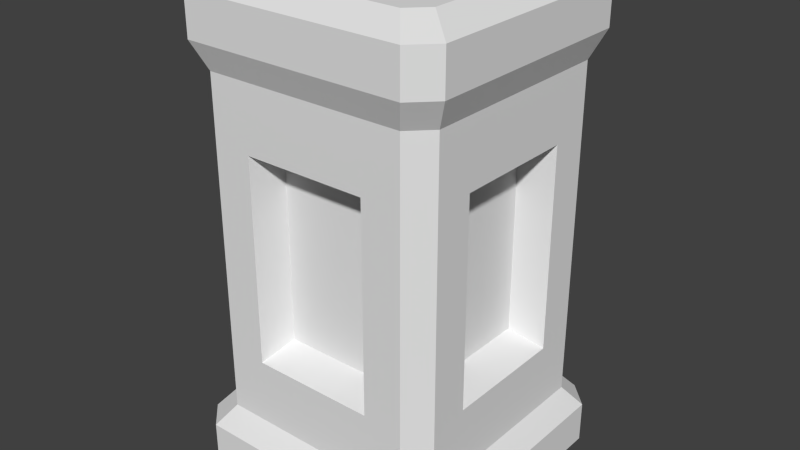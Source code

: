 # Source: pillar_small.blend  (saved by Blender 2.70.0; exported with 4.5.12 LTS)
import bpy
from mathutils import Matrix  # noqa: F401  (used for matrix-valued properties, if any)

bpy.ops.wm.read_factory_settings(use_empty=True)
scene = bpy.context.scene
scene.name = 'Scene'

# ---- collections
col_collection_1 = bpy.data.collections.new('Collection 1'); scene.collection.children.link(col_collection_1)

# ---- materials (node trees are filled in below, after node groups)
mat_material = bpy.data.materials.new('Material')
mat_material.alpha_threshold = 0.0
mat_material.use_transparent_shadow = False
mat_material.roughness = 0.5
mat_material.line_color = (0.0, 0.0, 0.0, 1.0)

# ---- material node trees

# ---- world
world_world = bpy.data.worlds.new('World'); scene.world = world_world
world_world.color = (0.05088, 0.05088, 0.05088)
world_world.use_sun_shadow = False
world_world.sun_shadow_jitter_overblur = 0.0
world_world.cycles.sampling_method = 'MANUAL'
world_world.cycles.sample_map_resolution = 256

# ---- meshes
me_cube = bpy.data.meshes.new('Cube')
me_cube.from_pydata([(1.0, 0.8333, 0.0), (1.0, -0.8333, 0.0), (-1.0, -0.8333, 0.0), (-1.0, 0.8333, 0.0), (1.0, 0.8333, 0.3), (1.0, -0.8333, 0.3), (-1.0, -0.8333, 0.3), (-1.0, 0.8333, 0.3), (0.8333, 1.0, 0.0), (-0.8333, 1.0, 0.0), (0.8333, -1.0, 0.0), (-0.8333, -1.0, 0.0), (0.8333, 1.0, 0.3), (-0.8333, 1.0, 0.3), (0.8333, -1.0, 0.3), (-0.8333, -1.0, 0.3), (0.8784, 0.732, 0.4517), (0.8784, -0.732, 0.4517), (-0.8784, -0.732, 0.4517), (-0.8784, 0.732, 0.4517), (0.732, 0.8784, 0.4517), (-0.732, 0.8784, 0.4517), (0.732, -0.8784, 0.4517), (-0.732, -0.8784, 0.4517), (0.8784, 0.732, 2.872), (0.8784, -0.732, 2.872), (-0.8784, -0.732, 2.872), (-0.8784, 0.732, 2.872), (0.732, 0.8784, 2.872), (-0.732, 0.8784, 2.872), (0.732, -0.8784, 2.872), (-0.732, -0.8784, 2.872), (0.9663, 0.8052, 3.072), (0.9663, -0.8052, 3.072), (-0.9663, -0.8052, 3.072), (-0.9663, 0.8052, 3.072), (0.8052, 0.9663, 3.072), (-0.8052, 0.9663, 3.072), (0.8052, -0.9663, 3.072), (-0.8052, -0.9663, 3.072), (0.9663, 0.8052, 3.372), (0.9663, -0.8052, 3.372), (-0.9663, -0.8052, 3.372), (-0.9663, 0.8052, 3.372), (0.8052, 0.9663, 3.372), (-0.8052, 0.9663, 3.372), (0.8052, -0.9663, 3.372), (-0.8052, -0.9663, 3.372), (0.7642, 0.6368, 3.481), (0.7642, -0.6368, 3.481), (-0.7642, -0.6368, 3.481), (-0.7642, 0.6368, 3.481), (0.6368, 0.7642, 3.481), (-0.6368, 0.7642, 3.481), (0.6368, -0.7642, 3.481), (-0.6368, -0.7642, 3.481), (0.8784, 0.244, 0.4517), (0.8784, -0.244, 0.4517), (-0.8784, -0.244, 0.4517), (-0.8784, 0.244, 0.4517), (-0.244, 0.8784, 0.4517), (0.244, 0.8784, 0.4517), (-0.244, -0.8784, 0.4517), (0.244, -0.8784, 0.4517), (0.8784, 0.244, 2.872), (0.8784, -0.244, 2.872), (-0.8784, -0.244, 2.872), (-0.8784, 0.244, 2.872), (-0.244, 0.8784, 2.872), (0.244, 0.8784, 2.872), (-0.244, -0.8784, 2.872), (0.244, -0.8784, 2.872), (-0.732, -0.8784, 2.065), (-0.732, -0.8784, 1.258), (0.732, -0.8784, 1.258), (0.732, -0.8784, 2.065), (0.8784, -0.732, 1.258), (0.8784, -0.732, 2.065), (0.732, 0.8784, 2.065), (0.732, 0.8784, 1.258), (-0.732, 0.8784, 1.258), (-0.732, 0.8784, 2.065), (0.8784, 0.732, 2.065), (0.8784, 0.732, 1.258), (-0.8784, 0.732, 2.065), (-0.8784, 0.732, 1.258), (-0.8784, -0.732, 1.258), (-0.8784, -0.732, 2.065), (-0.4482, -0.8784, 0.9208), (-0.4482, -0.8784, 2.403), (0.4482, -0.8784, 0.9208), (0.4482, -0.8784, 2.403), (0.4482, 0.8784, 0.9208), (0.4482, 0.8784, 2.403), (-0.4482, 0.8784, 0.9208), (-0.4482, 0.8784, 2.403), (-0.8784, 0.4482, 0.9208), (-0.8784, 0.4482, 2.403), (-0.8784, -0.4482, 0.9208), (-0.8784, -0.4482, 2.403), (0.8784, -0.4482, 0.9208), (0.8784, -0.4482, 2.403), (0.8784, 0.4482, 0.9208), (0.8784, 0.4482, 2.403), (-0.3978, -0.6272, 1.004), (-0.3978, -0.6272, 2.319), (0.3978, -0.6272, 1.004), (0.3978, -0.6272, 2.319), (0.3978, 0.6272, 1.004), (0.3978, 0.6272, 2.319), (-0.3978, 0.6272, 1.004), (-0.3978, 0.6272, 2.319), (-0.6272, 0.3978, 1.004), (-0.6272, 0.3978, 2.319), (-0.6272, -0.3978, 1.004), (-0.6272, -0.3978, 2.319), (0.6272, -0.3978, 1.004), (0.6272, -0.3978, 2.319), (0.6272, 0.3978, 1.004), (0.6272, 0.3978, 2.319)], [], [(14, 5, 17, 22), (0, 4, 5, 1), (11, 15, 6, 2), (2, 6, 7, 3), (13, 9, 3, 7), (91, 75, 30, 71), (12, 13, 21, 60, 61, 20), (1, 5, 14, 10), (10, 14, 15, 11), (4, 0, 8, 12), (12, 8, 9, 13), (15, 14, 22, 63, 62, 23), (4, 12, 20, 16), (7, 6, 18, 58, 59, 19), (6, 15, 23, 18), (13, 7, 19, 21), (5, 4, 16, 56, 57, 17), (31, 70, 71, 30, 38, 39), (75, 77, 25, 30), (95, 81, 29, 68), (82, 78, 28, 24), (99, 87, 26, 66), (87, 72, 31, 26), (81, 84, 27, 29), (103, 82, 24, 64), (39, 38, 46, 47), (30, 25, 33, 38), (28, 69, 68, 29, 37, 36), (24, 28, 36, 32), (27, 67, 66, 26, 34, 35), (26, 31, 39, 34), (29, 27, 35, 37), (25, 65, 64, 24, 32, 33), (47, 46, 54, 55), (38, 33, 41, 46), (36, 37, 45, 44), (32, 36, 44, 40), (35, 34, 42, 43), (34, 39, 47, 42), (37, 35, 43, 45), (33, 32, 40, 41), (53, 51, 50, 55, 54, 49, 48, 52), (46, 41, 49, 54), (44, 45, 53, 52), (40, 44, 52, 48), (43, 42, 50, 51), (42, 47, 55, 50), (45, 43, 51, 53), (41, 40, 48, 49), (72, 89, 70, 31), (89, 91, 71, 70), (23, 62, 88, 73), (73, 88, 89, 72), (62, 63, 90, 88), (103, 101, 117, 119), (63, 22, 74, 90), (90, 74, 75, 91), (22, 17, 76, 74), (74, 76, 77, 75), (78, 93, 69, 28), (93, 95, 68, 69), (20, 61, 92, 79), (79, 92, 93, 78), (61, 60, 94, 92), (91, 89, 105, 107), (60, 21, 80, 94), (94, 80, 81, 95), (16, 20, 79, 83), (83, 79, 78, 82), (84, 97, 67, 27), (97, 99, 66, 67), (19, 59, 96, 85), (85, 96, 97, 84), (59, 58, 98, 96), (98, 99, 115, 114), (58, 18, 86, 98), (98, 86, 87, 99), (18, 23, 73, 86), (86, 73, 72, 87), (21, 19, 85, 80), (80, 85, 84, 81), (77, 101, 65, 25), (101, 103, 64, 65), (17, 57, 100, 76), (76, 100, 101, 77), (57, 56, 102, 100), (92, 94, 110, 108), (56, 16, 83, 102), (102, 83, 82, 103), (104, 106, 107, 105), (108, 110, 111, 109), (112, 114, 115, 113), (116, 118, 119, 117), (90, 91, 107, 106), (93, 92, 108, 109), (102, 103, 119, 118), (96, 98, 114, 112), (95, 93, 109, 111), (88, 90, 106, 104), (94, 95, 111, 110), (97, 96, 112, 113), (100, 102, 118, 116), (99, 97, 113, 115), (89, 88, 104, 105), (101, 100, 116, 117)])
_uv = me_cube.uv_layers.new(name='UVMap')
_uv.uv.foreach_set('vector', [0.9167, 1.0, 1.0, 1.083, 0.9392, 1.134, 0.866, 1.061, 0.9167, 0.5, 0.9167, 0.65, 0.08333, 0.65, 0.08333, 0.5, 5.96e-08, 0.5, 2.98e-08, 0.65, 0.08333, 0.65, 0.08333, 0.5, 0.08333, 0.5, 0.08333, 0.65, 0.9167, 0.65, 0.9167, 0.5, 0.08333, 0.65, 0.08333, 0.5, 1.788e-07, 0.5, 2.98e-08, 0.65, 0.7241, 0.7014, 0.866, 0.5326, 0.866, 0.9359, 0.622, 0.9359, 0.9167, 0.65, 0.08333, 0.65, 0.134, 0.7258, 0.378, 0.7258, 0.622, 0.7258, 0.866, 0.7258, 0.0, 0.5, -3.576e-07, 0.65, -0.08333, 0.65, -0.08333, 0.5, 0.9167, 0.5, 0.9167, 0.65, 0.08333, 0.65, 0.08333, 0.5, 0.9167, 0.65, 0.9167, 0.5, 1.0, 0.5, 1.0, 0.65, 0.9167, 0.65, 0.9167, 0.5, 0.08333, 0.5, 0.08333, 0.65, 0.08333, 0.65, 0.9167, 0.65, 0.866, 0.7258, 0.622, 0.7258, 0.378, 0.7258, 0.134, 0.7258, 2.384e-07, 0.9167, -0.08333, 1.0, -0.134, 0.9392, -0.06078, 0.866, 0.9167, 0.65, 0.08333, 0.65, 0.134, 0.7258, 0.378, 0.7258, 0.622, 0.7258, 0.866, 0.7258, 1.0, 0.08333, 1.083, 2.98e-08, 1.134, 0.06078, 1.061, 0.134, 0.08333, 1.0, 2.98e-08, 0.9167, 0.06078, 0.866, 0.134, 0.9392, 0.08333, 0.65, 0.9167, 0.65, 0.866, 0.7258, 0.622, 0.7258, 0.378, 0.7258, 0.134, 0.7258, 0.134, 0.9359, 0.378, 0.9359, 0.622, 0.9359, 0.866, 0.9359, 0.9026, 1.036, 0.09738, 1.036, 0.866, 0.5326, 0.9392, 0.5326, 0.9392, 0.9359, 0.866, 0.9359, 0.2759, 0.7014, 0.134, 0.5326, 0.134, 0.9359, 0.378, 0.9359, 0.866, 0.5326, 0.9392, 0.5326, 0.9392, 0.9359, 0.866, 0.9359, 0.2759, 0.7014, 0.134, 0.5326, 0.134, 0.9359, 0.378, 0.9359, 0.134, 0.5326, 0.06078, 0.5326, 0.06078, 0.9359, 0.134, 0.9359, 0.134, 0.5326, 0.06078, 0.5326, 0.06078, 0.9359, 0.134, 0.9359, 0.7241, 0.7014, 0.866, 0.5326, 0.866, 0.9359, 0.622, 0.9359, 0.09738, 0.03592, 0.9026, 0.03592, 0.9026, 0.1859, 0.09738, 0.1859, 0.866, 0.9359, 0.9392, 0.9359, 0.9831, 1.036, 0.9026, 1.036, 0.866, 0.9359, 0.622, 0.9359, 0.378, 0.9359, 0.134, 0.9359, 0.09738, 1.036, 0.9026, 1.036, 0.866, 0.9359, 0.9392, 0.9359, 0.9831, 1.036, 0.9026, 1.036, 0.866, 0.9359, 0.622, 0.9359, 0.378, 0.9359, 0.134, 0.9359, 0.09738, 1.036, 0.9026, 1.036, 0.134, 0.9359, 0.06078, 0.9359, 0.01685, 1.036, 0.09738, 1.036, 0.134, 0.9359, 0.06078, 0.9359, 0.01685, 1.036, 0.09738, 1.036, 0.134, 0.9359, 0.378, 0.9359, 0.622, 0.9359, 0.866, 0.9359, 0.9026, 1.036, 0.09738, 1.036, 0.09738, 0.01685, 0.9026, 0.01685, 0.8184, 0.1179, 0.1816, 0.1179, 0.9026, 0.03592, 0.9831, 0.03592, 0.9831, 0.1859, 0.9026, 0.1859, 0.9026, 0.03592, 0.09738, 0.03592, 0.09738, 0.1859, 0.9026, 0.1859, 0.9026, 0.03592, 0.9831, 0.03592, 0.9831, 0.1859, 0.9026, 0.1859, 0.9026, 0.03592, 0.09738, 0.03592, 0.09738, 0.1859, 0.9026, 0.1859, 0.09738, 0.03592, 0.01685, 0.03592, 0.01685, 0.1859, 0.09738, 0.1859, 0.09738, 0.03592, 0.01685, 0.03592, 0.01685, 0.1859, 0.09738, 0.1859, 0.09738, 0.03592, 0.9026, 0.03592, 0.9026, 0.1859, 0.09738, 0.1859, 0.1816, 0.8821, 0.1179, 0.8184, 0.1179, 0.1816, 0.1816, 0.1179, 0.8184, 0.1179, 0.8821, 0.1816, 0.8821, 0.8184, 0.8184, 0.8821, 0.9026, 0.01685, 0.9831, 0.09738, 0.8821, 0.1816, 0.8184, 0.1179, 0.9026, 0.9831, 0.09738, 0.9831, 0.1816, 0.8821, 0.8184, 0.8821, 0.9831, 0.9026, 0.9026, 0.9831, 0.8184, 0.8821, 0.8821, 0.8184, 0.01685, 0.9026, 0.01685, 0.09738, 0.1179, 0.1816, 0.1179, 0.8184, 0.01685, 0.09738, 0.09738, 0.01685, 0.1816, 0.1179, 0.1179, 0.1816, 0.09738, 0.9831, 0.01685, 0.9026, 0.1179, 0.8184, 0.1816, 0.8821, 0.9831, 0.09738, 0.9831, 0.9026, 0.8821, 0.8184, 0.8821, 0.1816, 0.134, 0.5326, 0.2759, 0.7014, 0.378, 0.9359, 0.134, 0.9359, 0.2759, 0.7014, 0.7241, 0.7014, 0.622, 0.9359, 0.378, 0.9359, 0.134, 0.7258, 0.378, 0.7258, 0.2759, 0.9604, 0.134, 1.129, 0.134, 0.1292, 0.2759, -0.03959, 0.2759, 0.7014, 0.134, 0.5326, 0.378, 0.7258, 0.622, 0.7258, 0.7241, 0.9604, 0.2759, 0.9604, 0.9392, 0.7241, 0.9392, 0.2759, 0.8136, 0.3011, 0.8136, 0.6989, 0.622, 0.7258, 0.866, 0.7258, 0.866, 1.129, 0.7241, 0.9604, 0.7241, 0.9604, 0.866, 1.129, 0.866, 1.533, 0.7241, 1.701, 0.866, 0.7258, 0.9392, 0.7258, 0.9392, 1.129, 0.866, 1.129, 0.866, 0.1292, 0.9392, 0.1292, 0.9392, 0.5326, 0.866, 0.5326, 0.866, 0.5326, 0.7241, 0.7014, 0.622, 0.9359, 0.866, 0.9359, 0.7241, 0.7014, 0.2759, 0.7014, 0.378, 0.9359, 0.622, 0.9359, 0.866, 0.7258, 0.622, 0.7258, 0.7241, 0.9604, 0.866, 1.129, 0.866, 0.1292, 0.7241, -0.03959, 0.7241, 0.7014, 0.866, 0.5326, 0.622, 0.7258, 0.378, 0.7258, 0.2759, 0.9604, 0.7241, 0.9604, 0.7241, 0.06078, 0.2759, 0.06078, 0.3011, 0.1864, 0.6989, 0.1864, 0.378, 0.7258, 0.134, 0.7258, 0.134, 1.129, 0.2759, 0.9604, 0.2759, 0.9604, 0.134, 1.129, 0.134, 1.533, 0.2759, 1.701, 0.866, 0.7258, 0.9392, 0.7258, 0.9392, 1.129, 0.866, 1.129, 0.866, 0.1292, 0.9392, 0.1292, 0.9392, 0.5326, 0.866, 0.5326, 0.866, 0.5326, 0.7241, 0.7014, 0.622, 0.9359, 0.866, 0.9359, 0.7241, 0.7014, 0.2759, 0.7014, 0.378, 0.9359, 0.622, 0.9359, 0.866, 0.7258, 0.622, 0.7258, 0.7241, 0.9604, 0.866, 1.129, 0.866, 0.1292, 0.7241, -0.03959, 0.7241, 0.7014, 0.866, 0.5326, 0.622, 0.7258, 0.378, 0.7258, 0.2759, 0.9604, 0.7241, 0.9604, 0.06078, 0.9604, 0.06078, 1.701, 0.1864, 1.66, 0.1864, 1.002, 0.378, 0.7258, 0.134, 0.7258, 0.134, 1.129, 0.2759, 0.9604, 0.2759, 0.9604, 0.134, 1.129, 0.134, 1.533, 0.2759, 1.701, 0.134, 0.7258, 0.06078, 0.7258, 0.06078, 1.129, 0.134, 1.129, 0.134, 0.1292, 0.06078, 0.1292, 0.06078, 0.5326, 0.134, 0.5326, 0.134, 0.7258, 0.06078, 0.7258, 0.06078, 1.129, 0.134, 1.129, 0.134, 0.1292, 0.06078, 0.1292, 0.06078, 0.5326, 0.134, 0.5326, 0.134, 0.5326, 0.2759, 0.7014, 0.378, 0.9359, 0.134, 0.9359, 0.2759, 0.7014, 0.7241, 0.7014, 0.622, 0.9359, 0.378, 0.9359, 0.134, 0.7258, 0.378, 0.7258, 0.2759, 0.9604, 0.134, 1.129, 0.134, 0.1292, 0.2759, -0.03959, 0.2759, 0.7014, 0.134, 0.5326, 0.378, 0.7258, 0.622, 0.7258, 0.7241, 0.9604, 0.2759, 0.9604, 0.7241, 0.9392, 0.2759, 0.9392, 0.3011, 0.8136, 0.6989, 0.8136, 0.622, 0.7258, 0.866, 0.7258, 0.866, 1.129, 0.7241, 0.9604, 0.7241, 0.9604, 0.866, 1.129, 0.866, 1.533, 0.7241, 1.701, 0.3011, 0.002124, 0.6989, 0.002124, 0.6989, 0.6596, 0.3011, 0.6596, 0.6989, 0.002124, 0.3011, 0.002124, 0.3011, 0.6596, 0.6989, 0.6596, 0.6989, 0.002124, 0.3011, 0.002124, 0.3011, 0.6596, 0.6989, 0.6596, 0.3011, 0.002124, 0.6989, 0.002124, 0.6989, 0.6596, 0.3011, 0.6596, 0.06078, 0.9604, 0.06078, 1.701, 0.1864, 1.66, 0.1864, 1.002, 0.9392, 0.7014, 0.9392, -0.03959, 0.8136, 0.002124, 0.8136, 0.6596, 0.9392, 0.9604, 0.9392, 1.701, 0.8136, 1.66, 0.8136, 1.002, 0.06078, 0.7241, 0.06078, 0.2759, 0.1864, 0.3011, 0.1864, 0.6989, 0.2759, 0.9392, 0.7241, 0.9392, 0.6989, 0.8136, 0.3011, 0.8136, 0.2759, 0.06078, 0.7241, 0.06078, 0.6989, 0.1864, 0.3011, 0.1864, 0.9392, 0.9604, 0.9392, 1.701, 0.8136, 1.66, 0.8136, 1.002, 0.06078, 0.7014, 0.06078, -0.03959, 0.1864, 0.002124, 0.1864, 0.6596, 0.9392, 0.2759, 0.9392, 0.7241, 0.8136, 0.6989, 0.8136, 0.3011, 0.06078, 0.2759, 0.06078, 0.7241, 0.1864, 0.6989, 0.1864, 0.3011, 0.06078, 0.7014, 0.06078, -0.03959, 0.1864, 0.002124, 0.1864, 0.6596, 0.9392, 0.7014, 0.9392, -0.03959, 0.8136, 0.002124, 0.8136, 0.6596])
_uv.active_render = True
_uv = me_cube.uv_layers.new(name='UVMap2')
_uv.uv.foreach_set('vector', [0.9388, 0.04215, 0.9924, 0.05691, 0.9811, 0.09235, 0.9339, 0.09029, 0.01058, 0.03975, 0.05452, 0.05932, 0.07051, 0.3374, 0.01215, 0.3382, 0.9938, 1.0, 0.9409, 0.9923, 0.9562, 0.9379, 1.0, 0.9594, 1.0, 0.9594, 0.9562, 0.9379, 0.9386, 0.6509, 1.0, 0.6505, 0.2879, 0.4051, 0.307, 0.3603, 0.3496, 0.366, 0.3412, 0.4191, 0.8879, 0.4111, 0.934, 0.3543, 0.9329, 0.4882, 0.8443, 0.4872, 0.0004211, 0.4197, 0.2879, 0.4051, 0.2819, 0.4527, 0.1904, 0.4573, 0.1055, 0.4566, 0.0213, 0.4575, 1.0, 0.00595, 0.9924, 0.05691, 0.9388, 0.04215, 0.96, 3.245e-06, 0.96, 3.245e-06, 0.9388, 0.04215, 0.656, 0.0591, 0.6556, -3.26e-09, 0.05452, 0.05932, 0.01058, 0.03975, 0.01714, 0.0, 0.06812, 0.008292, 0.0004211, 0.4197, 0.0, 0.3603, 0.307, 0.3603, 0.2879, 0.4051, 0.656, 0.0591, 0.9388, 0.04215, 0.9339, 0.09029, 0.8434, 0.09521, 0.7597, 0.09508, 0.6768, 0.09663, 0.05452, 0.05932, 0.06812, 0.008292, 0.1028, 0.01877, 0.0934, 0.06641, 0.9386, 0.6509, 0.9562, 0.9379, 0.9063, 0.933, 0.9012, 0.8411, 0.9013, 0.7561, 0.8997, 0.6719, 0.9562, 0.9379, 0.9409, 0.9923, 0.9041, 0.9808, 0.9063, 0.933, 0.2879, 0.4051, 0.3412, 0.4191, 0.329, 0.4543, 0.2819, 0.4527, 0.07051, 0.3374, 0.05452, 0.05932, 0.0934, 0.06641, 0.1014, 0.1497, 0.1065, 0.2339, 0.1042, 0.3189, 0.6833, 0.4897, 0.7626, 0.487, 0.8443, 0.4872, 0.9329, 0.4882, 0.93, 0.5363, 0.6692, 0.5299, 0.934, 0.3543, 0.9732, 0.3531, 0.9799, 0.4942, 0.9329, 0.4882, 0.2335, 0.7741, 0.2802, 0.7172, 0.2786, 0.8517, 0.1892, 0.8503, 0.3657, 0.06958, 0.3652, 0.03131, 0.5075, 0.0279, 0.5044, 0.07488, 0.5732, 0.8863, 0.6322, 0.933, 0.4931, 0.9319, 0.4942, 0.8419, 0.6322, 0.933, 0.6334, 0.9728, 0.4869, 0.9796, 0.4931, 0.9319, 0.2802, 0.7172, 0.3198, 0.7162, 0.3259, 0.8578, 0.2786, 0.8517, 0.4224, 0.1156, 0.3657, 0.06958, 0.5044, 0.07488, 0.4971, 0.1563, 0.6692, 0.5299, 0.93, 0.5363, 0.9345, 0.5787, 0.6693, 0.5857, 0.9329, 0.4882, 0.9799, 0.4942, 0.9859, 0.5362, 0.93, 0.5363, 0.02686, 0.8522, 0.1069, 0.8498, 0.1892, 0.8503, 0.2786, 0.8517, 0.2755, 0.8999, 0.0125, 0.8925, 0.5044, 0.07488, 0.5075, 0.0279, 0.5509, 0.02441, 0.5449, 0.08041, 0.4916, 0.6786, 0.4943, 0.7591, 0.4942, 0.8419, 0.4931, 0.9319, 0.4432, 0.929, 0.4499, 0.6643, 0.4931, 0.9319, 0.4869, 0.9796, 0.4433, 0.9857, 0.4432, 0.929, 0.2786, 0.8517, 0.3259, 0.8578, 0.3319, 0.9, 0.2755, 0.8999, 0.4945, 0.3215, 0.4896, 0.2376, 0.4971, 0.1563, 0.5044, 0.07488, 0.5449, 0.08041, 0.5302, 0.3358, 0.6693, 0.5857, 0.9345, 0.5787, 0.9263, 0.6214, 0.7028, 0.6298, 0.93, 0.5363, 0.9859, 0.5362, 0.9797, 0.5906, 0.9345, 0.5787, 0.0125, 0.8925, 0.2755, 0.8999, 0.2798, 0.9425, 0.01236, 0.9486, 0.5449, 0.08041, 0.5509, 0.02441, 0.6054, 0.03492, 0.5894, 0.08198, 0.4499, 0.6643, 0.4432, 0.929, 0.3992, 0.9335, 0.3919, 0.6644, 0.4432, 0.929, 0.4433, 0.9857, 0.3868, 0.9794, 0.3992, 0.9335, 0.2755, 0.8999, 0.3319, 0.9, 0.3254, 0.9546, 0.2798, 0.9425, 0.5302, 0.3358, 0.5449, 0.08041, 0.5894, 0.08198, 0.5855, 0.3382, 0.3823, 0.6529, 0.3572, 0.6278, 0.3572, 0.3768, 0.3823, 0.3517, 0.6333, 0.3517, 0.6584, 0.3768, 0.6584, 0.6278, 0.6333, 0.6529, 0.9345, 0.5787, 0.9797, 0.5906, 0.9558, 0.6359, 0.9263, 0.6214, 0.01236, 0.9486, 0.2798, 0.9425, 0.2714, 0.9853, 0.04593, 0.9929, 0.5894, 0.08198, 0.6054, 0.03492, 0.646, 0.06086, 0.6317, 0.08759, 0.3919, 0.6644, 0.3992, 0.9335, 0.3549, 0.9252, 0.3462, 0.6983, 0.3992, 0.9335, 0.3868, 0.9794, 0.3398, 0.9551, 0.3549, 0.9252, 0.2798, 0.9425, 0.3254, 0.9546, 0.3011, 1.0, 0.2714, 0.9853, 0.5855, 0.3382, 0.5894, 0.08198, 0.6317, 0.08759, 0.6305, 0.3073, 0.6887, 0.3585, 0.7293, 0.4156, 0.7626, 0.487, 0.6833, 0.4897, 0.7293, 0.4156, 0.8879, 0.4111, 0.8443, 0.4872, 0.7626, 0.487, 0.6768, 0.09663, 0.7597, 0.09508, 0.7283, 0.1762, 0.6848, 0.2389, 0.6848, 0.2389, 0.7283, 0.1762, 0.7293, 0.4156, 0.6887, 0.3585, 0.7597, 0.09508, 0.8434, 0.09521, 0.8884, 0.1658, 0.7283, 0.1762, 0.4224, 0.1156, 0.4206, 0.2741, 0.3785, 0.2418, 0.3883, 0.1505, 0.8434, 0.09521, 0.9339, 0.09029, 0.9301, 0.2237, 0.8884, 0.1658, 0.8884, 0.1658, 0.9301, 0.2237, 0.934, 0.3543, 0.8879, 0.4111, 0.9339, 0.09029, 0.9811, 0.09235, 0.9721, 0.2263, 0.9301, 0.2237, 0.9301, 0.2237, 0.9721, 0.2263, 0.9732, 0.3531, 0.934, 0.3543, 0.03266, 0.7205, 0.07351, 0.7779, 0.1069, 0.8498, 0.02686, 0.8522, 0.07351, 0.7779, 0.2335, 0.7741, 0.1892, 0.8503, 0.1069, 0.8498, 0.0213, 0.4575, 0.1055, 0.4566, 0.07328, 0.5376, 0.02916, 0.6004, 0.02916, 0.6004, 0.07328, 0.5376, 0.07351, 0.7779, 0.03266, 0.7205, 0.1055, 0.4566, 0.1904, 0.4573, 0.2352, 0.5281, 0.07328, 0.5376, 0.8879, 0.4111, 0.7293, 0.4156, 0.7605, 0.3721, 0.8523, 0.3785, 0.1904, 0.4573, 0.2819, 0.4527, 0.2769, 0.5862, 0.2352, 0.5281, 0.2352, 0.5281, 0.2769, 0.5862, 0.2802, 0.7172, 0.2335, 0.7741, 0.0934, 0.06641, 0.1028, 0.01877, 0.2381, 0.02983, 0.2336, 0.07108, 0.2336, 0.07108, 0.2381, 0.02983, 0.3652, 0.03131, 0.3657, 0.06958, 0.6278, 0.684, 0.5685, 0.7253, 0.4943, 0.7591, 0.4916, 0.6786, 0.5685, 0.7253, 0.5732, 0.8863, 0.4942, 0.8419, 0.4943, 0.7591, 0.8997, 0.6719, 0.9013, 0.7561, 0.8171, 0.7243, 0.752, 0.6802, 0.752, 0.6802, 0.8171, 0.7243, 0.5685, 0.7253, 0.6278, 0.684, 0.9013, 0.7561, 0.9012, 0.8411, 0.8278, 0.8868, 0.8171, 0.7243, 0.8278, 0.8868, 0.5732, 0.8863, 0.607, 0.8501, 0.7812, 0.8551, 0.9012, 0.8411, 0.9063, 0.933, 0.7677, 0.9291, 0.8278, 0.8868, 0.8278, 0.8868, 0.7677, 0.9291, 0.6322, 0.933, 0.5732, 0.8863, 0.9063, 0.933, 0.9041, 0.9808, 0.7651, 0.9717, 0.7677, 0.9291, 0.7677, 0.9291, 0.7651, 0.9717, 0.6334, 0.9728, 0.6322, 0.933, 0.2819, 0.4527, 0.329, 0.4543, 0.3192, 0.5887, 0.2769, 0.5862, 0.2769, 0.5862, 0.3192, 0.5887, 0.3198, 0.7162, 0.2802, 0.7172, 0.3644, 0.3137, 0.4206, 0.2741, 0.4896, 0.2376, 0.4945, 0.3215, 0.4206, 0.2741, 0.4224, 0.1156, 0.4971, 0.1563, 0.4896, 0.2376, 0.1042, 0.3189, 0.1065, 0.2339, 0.1845, 0.2697, 0.2445, 0.3149, 0.2445, 0.3149, 0.1845, 0.2697, 0.4206, 0.2741, 0.3644, 0.3137, 0.1065, 0.2339, 0.1014, 0.1497, 0.1734, 0.111, 0.1845, 0.2697, 0.07328, 0.5376, 0.2352, 0.5281, 0.2034, 0.573, 0.1097, 0.5691, 0.1014, 0.1497, 0.0934, 0.06641, 0.2336, 0.07108, 0.1734, 0.111, 0.1734, 0.111, 0.2336, 0.07108, 0.3657, 0.06958, 0.4224, 0.1156, 0.7645, 0.2073, 0.8572, 0.2108, 0.8523, 0.3785, 0.7605, 0.3721, 0.1097, 0.5691, 0.2034, 0.573, 0.1976, 0.7412, 0.1051, 0.7344, 0.7847, 0.761, 0.7812, 0.8551, 0.607, 0.8501, 0.6137, 0.757, 0.2155, 0.2345, 0.2188, 0.1425, 0.3883, 0.1505, 0.3785, 0.2418, 0.8884, 0.1658, 0.8879, 0.4111, 0.8523, 0.3785, 0.8572, 0.2108, 0.07351, 0.7779, 0.07328, 0.5376, 0.1097, 0.5691, 0.1051, 0.7344, 0.1734, 0.111, 0.4224, 0.1156, 0.3883, 0.1505, 0.2188, 0.1425, 0.8171, 0.7243, 0.8278, 0.8868, 0.7812, 0.8551, 0.7847, 0.761, 0.2335, 0.7741, 0.07351, 0.7779, 0.1051, 0.7344, 0.1976, 0.7412, 0.7283, 0.1762, 0.8884, 0.1658, 0.8572, 0.2108, 0.7645, 0.2073, 0.2352, 0.5281, 0.2335, 0.7741, 0.1976, 0.7412, 0.2034, 0.573, 0.5685, 0.7253, 0.8171, 0.7243, 0.7847, 0.761, 0.6137, 0.757, 0.1845, 0.2697, 0.1734, 0.111, 0.2188, 0.1425, 0.2155, 0.2345, 0.5732, 0.8863, 0.5685, 0.7253, 0.6137, 0.757, 0.607, 0.8501, 0.7293, 0.4156, 0.7283, 0.1762, 0.7645, 0.2073, 0.7605, 0.3721, 0.4206, 0.2741, 0.1845, 0.2697, 0.2155, 0.2345, 0.3785, 0.2418])
me_cube.materials.append(mat_material)
me_cube.use_remesh_preserve_volume = False
me_cube.use_remesh_preserve_attributes = False
me_cube.use_mirror_vertex_groups = False
me_cube.update()

# ---- objects
ob_cube = bpy.data.objects.new('Cube', me_cube)

# ---- transforms, parenting, visibility, modifiers, constraints
ob_cube.location = (0.0, 0.0, 0.0)
ob_cube.lock_rotations_4d = False
ob_cube.empty_display_type = 'ARROWS'
ob_cube.lineart.crease_threshold = 0.0

# ---- collection membership
col_collection_1.objects.link(ob_cube)

# ---- scene / render settings (as saved in the file)
scene.frame_start = 1; scene.frame_end = 250; scene.frame_set(1)
scene.render.engine = 'BLENDER_EEVEE_NEXT'
scene.render.resolution_percentage = 50
scene.render.dither_intensity = 0.0
scene.cycles.use_denoising = False
scene.cycles.samples = 10
scene.cycles.sampling_pattern = 'TABULATED_SOBOL'
scene.cycles.light_sampling_threshold = 0.0
scene.cycles.use_adaptive_sampling = False
scene.cycles.use_light_tree = False
scene.cycles.blur_glossy = 0.0
scene.cycles.volume_bounces = 1
scene.cycles.pixel_filter_type = 'GAUSSIAN'
scene.cycles.sample_clamp_indirect = 0.0
scene.view_settings.view_transform = 'Standard'
bpy.context.view_layer.update()

# ---- added for rendering (the .blend has no active camera and no usable light): camera, sun
cam_auto = bpy.data.cameras.new('AutoCamera')
cam_auto.lens = 50.0
cam_auto.sensor_width = 36.0
cam_auto.clip_end = 1000.0
ob_auto_camera = bpy.data.objects.new('AutoCamera', cam_auto)
scene.collection.objects.link(ob_auto_camera)
ob_auto_camera.location = (4.15014, -4.98017, 5.06082)
ob_auto_camera.rotation_euler = (1.09748, -7.21219e-08, 0.694738)
scene.camera = ob_auto_camera
light_auto_sun = bpy.data.lights.new('AutoSun', 'SUN')
light_auto_sun.energy = 3.0
light_auto_sun.angle = 0.0523599
ob_auto_sun = bpy.data.objects.new('AutoSun', light_auto_sun)
scene.collection.objects.link(ob_auto_sun)
ob_auto_sun.rotation_euler = (0.872665, 0.174533, 0.523599)
bpy.context.view_layer.update()
